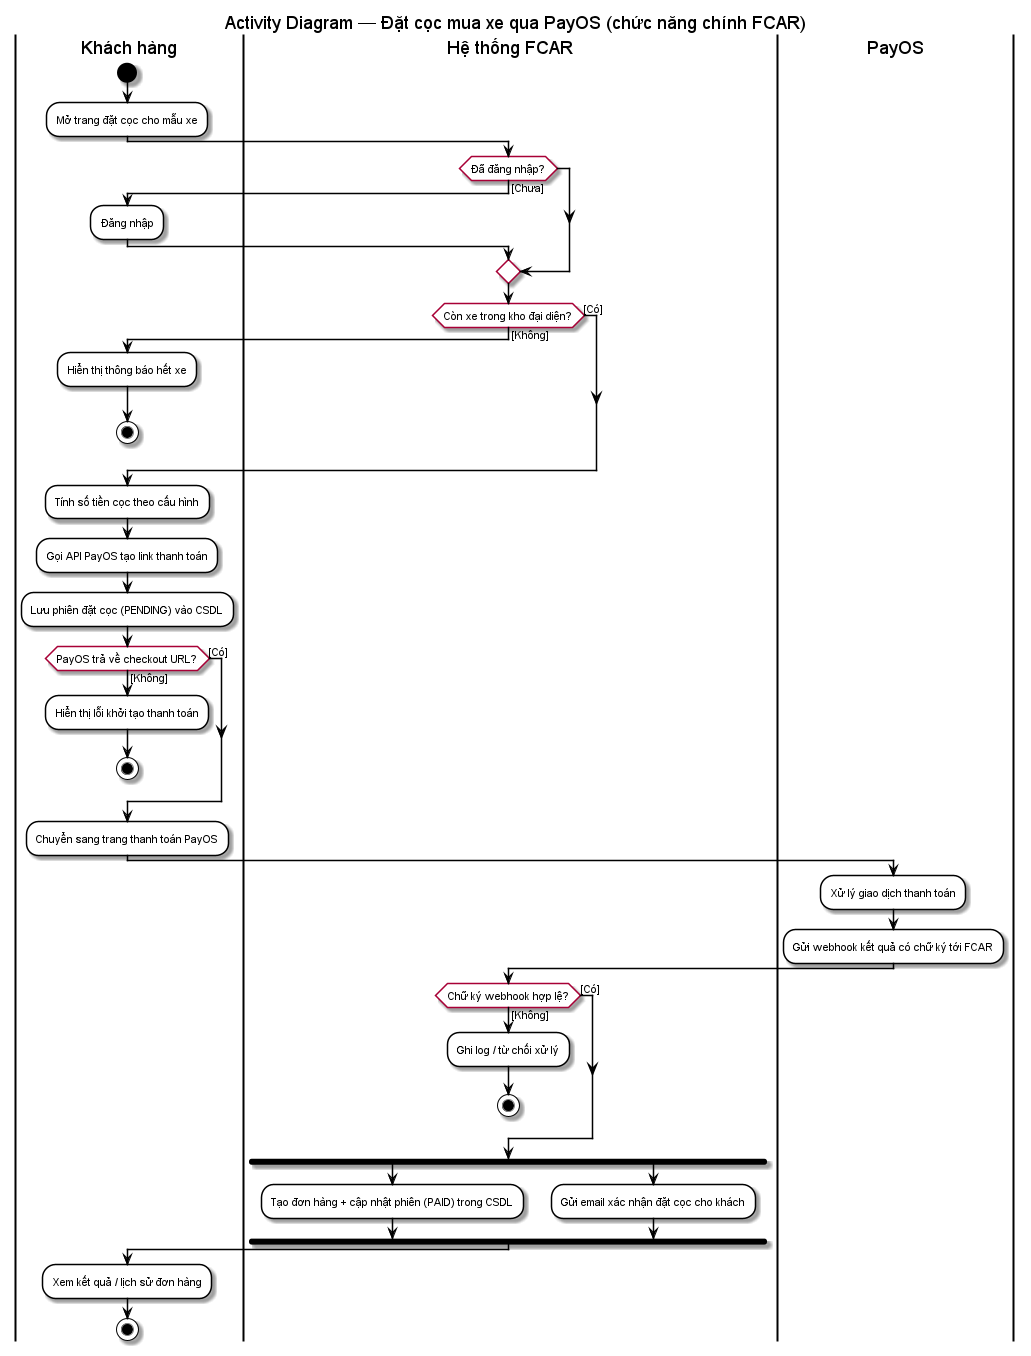

The diagram above was rendered by PlantUML. Its source (embedded in the PNG):
@startuml FCAR-dat-coc-PayOS
' Bản đồ ký hiệu (theo mẫu giảng viên):
' 1 Swimlane |...|  2 start  3 :Hoạt động;  4 mũi tên (PlantUML tự vẽ)
' 5 if/endif = nhánh (hình thoi)  6 [Điều kiện] trên nhánh
' 7 fork / fork again / end fork = song song  8 join = end fork
' 9 Nhiều nhánh gộp lại: merge (PlantUML gộp tại cùng một hoạt động sau if/endif)
' 10 stop = kết thúc (vòng tròn đồng tâm)

skinparam backgroundColor white
skinparam activity {
  BackgroundColor white
  BorderColor black
  DiamondBackgroundColor white
  FontSize 11
}
skinparam ArrowColor black

title Activity Diagram — Đặt cọc mua xe qua PayOS (chức năng chính FCAR)

|Khách hàng|
start
:Mở trang đặt cọc cho mẫu xe;

|Hệ thống FCAR|
if (Đã đăng nhập?) then ([Chưa])
  |Khách hàng|
  :Đăng nhập;
  |Hệ thống FCAR|
endif

if (Còn xe trong kho đại diện?) then ([Không])
  |Khách hàng|
  :Hiển thị thông báo hết xe;
  stop
else ([Có])
endif

:Tính số tiền cọc theo cấu hình;
:Gọi API PayOS tạo link thanh toán;
:Lưu phiên đặt cọc (PENDING) vào CSDL;

if (PayOS trả về checkout URL?) then ([Không])
  |Khách hàng|
  :Hiển thị lỗi khởi tạo thanh toán;
  stop
else ([Có])
endif

|Khách hàng|
:Chuyển sang trang thanh toán PayOS;

|PayOS|
:Xử lý giao dịch thanh toán;
:Gửi webhook kết quả có chữ ký tới FCAR;

|Hệ thống FCAR|
if (Chữ ký webhook hợp lệ?) then ([Không])
  :Ghi log / từ chối xử lý;
  stop
else ([Có])
endif

fork
  :Tạo đơn hàng + cập nhật phiên (PAID) trong CSDL;
fork again
  :Gửi email xác nhận đặt cọc cho khách;
end fork

|Khách hàng|
:Xem kết quả / lịch sử đơn hàng;
stop

@enduml